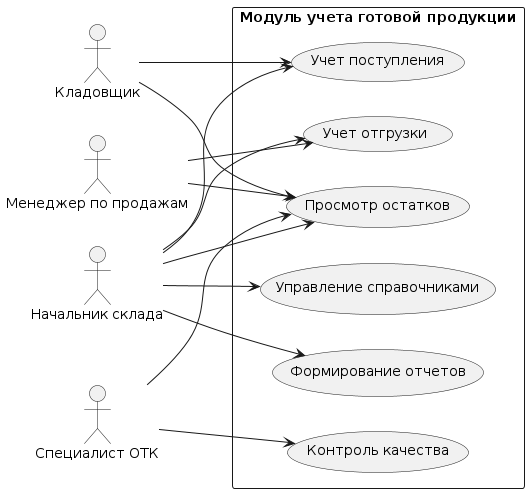

The diagram above was rendered by PlantUML. Its source (embedded in the PNG):
@startuml
left to right direction
actor "Кладовщик" as Storekeeper
actor "Менеджер по продажам" as SalesManager
actor "Начальник склада" as WarehouseManager
actor "Специалист ОТК" as OTKSpecialist

rectangle "Модуль учета готовой продукции" {
  usecase "Учет поступления" as UC1
  usecase "Учет отгрузки" as UC2
  usecase "Просмотр остатков" as UC3
  usecase "Управление справочниками" as UC4
  usecase "Формирование отчетов" as UC5
  usecase "Контроль качества" as UC6
}

Storekeeper --> UC1
Storekeeper --> UC3

SalesManager --> UC2
SalesManager --> UC3

WarehouseManager --> UC1
WarehouseManager --> UC2
WarehouseManager --> UC3
WarehouseManager --> UC4
WarehouseManager --> UC5

OTKSpecialist --> UC6
OTKSpecialist --> UC3
@enduml